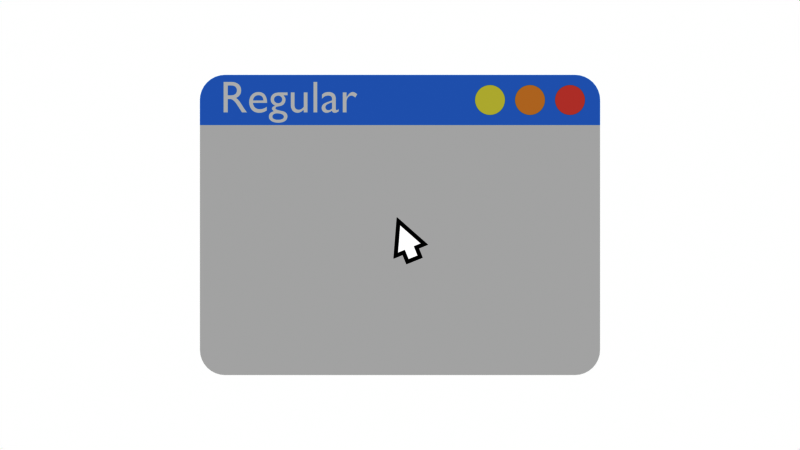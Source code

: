 # Source: Window_Types.blend  (saved by Blender 2.90.8; exported with 4.5.12 LTS)
import bpy
from mathutils import Matrix  # noqa: F401  (used for matrix-valued properties, if any)

bpy.ops.wm.read_factory_settings(use_empty=True)
scene = bpy.context.scene
scene.name = 'Scene'

# ---- collections
col_collection = bpy.data.collections.new('Collection'); scene.collection.children.link(col_collection)

# ---- materials (node trees are filled in below, after node groups)
mat_regularbknd = bpy.data.materials.new('RegularBknd')
mat_regularbknd.use_transparent_shadow = False
mat_regularbknd.diffuse_color = (1.0, 1.0, 1.0, 1.0)
mat_regulartitlebar = bpy.data.materials.new('RegularTitlebar')
mat_regulartitlebar.alpha_threshold = 0.0
mat_regulartitlebar.use_transparent_shadow = False
mat_regulartitlebar.diffuse_color = (0.06661, 0.2787, 0.8, 1.0)
mat_regulartitlebar.line_color = (0.0, 0.0, 0.0, 1.0)
mat_closebtn = bpy.data.materials.new('CloseBtn')
mat_closebtn.use_transparent_shadow = False
mat_closebtn.diffuse_color = (0.8, 0.2281, 0.2878, 1.0)
mat_middlebtn = bpy.data.materials.new('MiddleBtn')
mat_middlebtn.use_transparent_shadow = False
mat_middlebtn.diffuse_color = (0.3844, 0.3844, 0.3844, 1.0)
mat_rightbtn = bpy.data.materials.new('RightBtn')
mat_rightbtn.use_transparent_shadow = False
mat_rightbtn.diffuse_color = (0.3844, 0.3844, 0.3844, 1.0)
mat_titletext = bpy.data.materials.new('TitleText')
mat_titletext.use_transparent_shadow = False
mat_titletext.diffuse_color = (1.0, 1.0, 1.0, 1.0)
mat_windowshade = bpy.data.materials.new('WindowShade')
mat_windowshade.surface_render_method = 'BLENDED'
mat_windowshade.blend_method = 'BLEND'
mat_windowshade.alpha_threshold = 0.0
mat_windowshade.use_transparent_shadow = False
mat_windowshade.diffuse_color = (0.0, 0.0, 0.0, 1.0)
mat_windowshade.line_color = (0.0, 0.0, 0.0, 1.0)
mat_cursormain = bpy.data.materials.new('CursorMain')
mat_cursormain.use_transparent_shadow = False
mat_cursorline = bpy.data.materials.new('CursorLine')
mat_cursorline.use_transparent_shadow = False
mat_cursorline.diffuse_color = (0.0, 0.0, 0.0, 1.0)

# ---- material node trees
mat_regularbknd.use_nodes = True; mat_regularbknd.node_tree.nodes.clear()
_N = mat_regularbknd.node_tree.nodes; _L = mat_regularbknd.node_tree.links
n0 = _N.new('ShaderNodeOutputMaterial'); n0.name = 'Material Output'; n0.location = (262, 311)
n1 = _N.new('ShaderNodeRGB'); n1.name = 'RGB'; n1.location = (5, 354)
n1.outputs[0].default_value = (0.9387, 0.9387, 0.9387, 1.0)
_L.new(n1.outputs[0], n0.inputs[0])
n0.is_active_output = True
mat_regulartitlebar.use_nodes = True; mat_regulartitlebar.node_tree.nodes.clear()
_N = mat_regulartitlebar.node_tree.nodes; _L = mat_regulartitlebar.node_tree.links
n0 = _N.new('ShaderNodeOutputMaterial'); n0.name = 'Material Output'; n0.location = (275, 300)
n1 = _N.new('ShaderNodeRGB'); n1.name = 'RGB'; n1.location = (65, 323)
n1.outputs[0].default_value = (0.07819, 0.3916, 1.0, 1.0)
_L.new(n1.outputs[0], n0.inputs[0])
n0.is_active_output = True
mat_closebtn.use_nodes = True; mat_closebtn.node_tree.nodes.clear()
_N = mat_closebtn.node_tree.nodes; _L = mat_closebtn.node_tree.links
n0 = _N.new('ShaderNodeOutputMaterial'); n0.name = 'Material Output'; n0.location = (300, 300)
n1 = _N.new('ShaderNodeRGB'); n1.name = 'RGB'; n1.location = (86, 316)
n1.outputs[0].default_value = (1.0, 0.1742, 0.1308, 1.0)
_L.new(n1.outputs[0], n0.inputs[0])
n0.is_active_output = True
mat_middlebtn.use_nodes = True; mat_middlebtn.node_tree.nodes.clear()
_N = mat_middlebtn.node_tree.nodes; _L = mat_middlebtn.node_tree.links
n0 = _N.new('ShaderNodeOutputMaterial'); n0.name = 'Material Output'; n0.location = (300, 300)
n1 = _N.new('ShaderNodeRGB'); n1.name = 'RGB'; n1.location = (86, 316)
n1.outputs[0].default_value = (1.0, 0.519, 0.08136, 1.0)
_L.new(n1.outputs[0], n0.inputs[0])
n0.is_active_output = True
mat_rightbtn.use_nodes = True; mat_rightbtn.node_tree.nodes.clear()
_N = mat_rightbtn.node_tree.nodes; _L = mat_rightbtn.node_tree.links
n0 = _N.new('ShaderNodeOutputMaterial'); n0.name = 'Material Output'; n0.location = (300, 300)
n1 = _N.new('ShaderNodeRGB'); n1.name = 'RGB'; n1.location = (86, 316)
n1.outputs[0].default_value = (1.0, 0.9731, 0.1801, 1.0)
_L.new(n1.outputs[0], n0.inputs[0])
n0.is_active_output = True
mat_titletext.use_nodes = True; mat_titletext.node_tree.nodes.clear()
_N = mat_titletext.node_tree.nodes; _L = mat_titletext.node_tree.links
n0 = _N.new('ShaderNodeOutputMaterial'); n0.name = 'Material Output'; n0.location = (300, 300)
n1 = _N.new('ShaderNodeRGB'); n1.name = 'RGB'; n1.location = (13, 315)
n1.outputs[0].default_value = (1.0, 1.0, 1.0, 1.0)
_L.new(n1.outputs[0], n0.inputs[0])
n0.is_active_output = True
mat_windowshade.use_nodes = True; mat_windowshade.node_tree.nodes.clear()
_N = mat_windowshade.node_tree.nodes; _L = mat_windowshade.node_tree.links
n0 = _N.new('ShaderNodeOutputMaterial'); n0.name = 'Material Output'; n0.location = (508, 355)
n1 = _N.new('ShaderNodeRGB'); n1.name = 'RGB'; n1.location = (59, 486)
n1.outputs[0].default_value = (0.1789, 0.1789, 0.1789, 1.0)
n2 = _N.new('ShaderNodeMixShader'); n2.name = 'Mix Shader'; n2.location = (292, 407)
n2.inputs[0].default_value = 0.6
n3 = _N.new('ShaderNodeBsdfPrincipled'); n3.name = 'Principled BSDF'; n3.location = (-15, 266)
n3.distribution = 'GGX'
n3.subsurface_method = 'BURLEY'
n3.inputs[3].default_value = 1.45
n3.inputs[4].default_value = 0.0
n3.inputs[27].default_value = (0.0, 0.0, 0.0, 1.0)
n3.inputs[28].default_value = 1.0
_L.new(n1.outputs[0], n2.inputs[1])
_L.new(n2.outputs[0], n0.inputs[0])
_L.new(n3.outputs[0], n2.inputs[2])
n0.is_active_output = True
mat_cursormain.use_nodes = True; mat_cursormain.node_tree.nodes.clear()
_N = mat_cursormain.node_tree.nodes; _L = mat_cursormain.node_tree.links
n0 = _N.new('ShaderNodeRGB'); n0.name = 'RGB'; n0.location = (74, 397)
n0.outputs[0].default_value = (1.0, 1.0, 1.0, 1.0)
n1 = _N.new('ShaderNodeOutputMaterial'); n1.name = 'Material Output'; n1.location = (399, 368)
_L.new(n0.outputs[0], n1.inputs[0])
n1.is_active_output = True
mat_cursorline.use_nodes = True; mat_cursorline.node_tree.nodes.clear()
_N = mat_cursorline.node_tree.nodes; _L = mat_cursorline.node_tree.links
n0 = _N.new('ShaderNodeRGB'); n0.name = 'RGB'; n0.location = (98, 303)
n0.outputs[0].default_value = (0.0, 0.0, 0.0, 1.0)
n1 = _N.new('ShaderNodeOutputMaterial'); n1.name = 'Material Output'; n1.location = (300, 300)
_L.new(n0.outputs[0], n1.inputs[0])
n1.is_active_output = True

# ---- world
world_world = bpy.data.worlds.new('World'); scene.world = world_world
world_world.color = (1.0, 1.0, 1.0)
world_world.use_sun_shadow = False
world_world.sun_shadow_jitter_overblur = 0.0

# ---- cameras
cam_camera = bpy.data.cameras.new('Camera')
cam_camera.type = 'ORTHO'
cam_camera.clip_end = 100.0
cam_camera.ortho_scale = 16.0

# ---- meshes
me_plane = bpy.data.meshes.new('Plane')
me_plane.from_pydata([(-4.0, -3.0, 0.0), (4.0, -3.0, 0.0), (-4.0, 3.0, 0.0), (4.0, 3.0, 0.0), (-4.0, 2.0, 0.0), (4.0, 2.0, 0.0)], [], [(4, 5, 3, 2), (0, 1, 5, 4)])
me_plane.polygons.foreach_set('material_index', [1, 0])
_uv = me_plane.uv_layers.new(name='UVMap')
_uv.uv.foreach_set('vector', [0.0, 0.5, 1.0, 0.5, 1.0, 1.0, 0.0, 1.0, 0.0, 0.0, 1.0, 0.0, 1.0, 0.5, 0.0, 0.5])
me_plane.materials.append(mat_regularbknd)
me_plane.materials.append(mat_regulartitlebar)
me_plane.use_remesh_fix_poles = True
me_plane.use_remesh_preserve_attributes = False
me_plane.use_mirror_vertex_groups = False
me_plane.update()
me_circle_001 = bpy.data.meshes.new('Circle.001')
me_circle_001.from_pydata([(0.0, 1.0, 0.0), (-0.1951, 0.9808, 0.0), (-0.3827, 0.9239, 0.0), (-0.5556, 0.8315, 0.0), (-0.7071, 0.7071, 0.0), (-0.8315, 0.5556, 0.0), (-0.9239, 0.3827, 0.0), (-0.9808, 0.1951, 0.0), (-1.0, 7.55e-08, 0.0), (-0.9808, -0.1951, 0.0), (-0.9239, -0.3827, 0.0), (-0.8315, -0.5556, 0.0), (-0.7071, -0.7071, 0.0), (-0.5556, -0.8315, 0.0), (-0.3827, -0.9239, 0.0), (-0.1951, -0.9808, 0.0), (3.258e-07, -1.0, 0.0), (0.1951, -0.9808, 0.0), (0.3827, -0.9239, 0.0), (0.5556, -0.8315, 0.0), (0.7071, -0.7071, 0.0), (0.8315, -0.5556, 0.0), (0.9239, -0.3827, 0.0), (0.9808, -0.1951, 0.0), (1.0, 9.656e-07, 0.0), (0.9808, 0.1951, 0.0), (0.9239, 0.3827, 0.0), (0.8315, 0.5556, 0.0), (0.7071, 0.7071, 0.0), (0.5556, 0.8315, 0.0), (0.3827, 0.9239, 0.0), (0.1951, 0.9808, 0.0)], [], [(31, 0, 1), (30, 31, 1), (30, 1, 2), (29, 30, 2), (29, 2, 3), (28, 29, 3), (28, 3, 4), (27, 28, 4), (27, 4, 5), (26, 27, 5), (26, 5, 6), (25, 26, 6), (25, 6, 7), (24, 25, 7), (24, 7, 8), (23, 24, 8), (23, 8, 9), (22, 23, 9), (22, 9, 10), (21, 22, 10), (21, 10, 11), (20, 21, 11), (20, 11, 12), (19, 20, 12), (19, 12, 13), (18, 19, 13), (18, 13, 14), (17, 18, 14), (17, 14, 15), (16, 17, 15)])
_uv = me_circle_001.uv_layers.new(name='UVMap')
_uv.uv.foreach_set('vector', [0.0, 0.0, 0.0, 0.0, 0.0, 0.0, 0.0, 0.0, 0.0, 0.0, 0.0, 0.0, 0.0, 0.0, 0.0, 0.0, 0.0, 0.0, 0.0, 0.0, 0.0, 0.0, 0.0, 0.0, 0.0, 0.0, 0.0, 0.0, 0.0, 0.0, 0.0, 0.0, 0.0, 0.0, 0.0, 0.0, 0.0, 0.0, 0.0, 0.0, 0.0, 0.0, 0.0, 0.0, 0.0, 0.0, 0.0, 0.0, 0.0, 0.0, 0.0, 0.0, 0.0, 0.0, 0.0, 0.0, 0.0, 0.0, 0.0, 0.0, 0.0, 0.0, 0.0, 0.0, 0.0, 0.0, 0.0, 0.0, 0.0, 0.0, 0.0, 0.0, 0.0, 0.0, 0.0, 0.0, 0.0, 0.0, 0.0, 0.0, 0.0, 0.0, 0.0, 0.0, 0.0, 0.0, 0.0, 0.0, 0.0, 0.0, 0.0, 0.0, 0.0, 0.0, 0.0, 0.0, 0.0, 0.0, 0.0, 0.0, 0.0, 0.0, 0.0, 0.0, 0.0, 0.0, 0.0, 0.0, 0.0, 0.0, 0.0, 0.0, 0.0, 0.0, 0.0, 0.0, 0.0, 0.0, 0.0, 0.0, 0.0, 0.0, 0.0, 0.0, 0.0, 0.0, 0.0, 0.0, 0.0, 0.0, 0.0, 0.0, 0.0, 0.0, 0.0, 0.0, 0.0, 0.0, 0.0, 0.0, 0.0, 0.0, 0.0, 0.0, 0.0, 0.0, 0.0, 0.0, 0.0, 0.0, 0.0, 0.0, 0.0, 0.0, 0.0, 0.0, 0.0, 0.0, 0.0, 0.0, 0.0, 0.0, 0.0, 0.0, 0.0, 0.0, 0.0, 0.0, 0.0, 0.0, 0.0, 0.0, 0.0, 0.0, 0.0, 0.0, 0.0, 0.0, 0.0, 0.0])
me_circle_001.materials.append(mat_closebtn)
me_circle_001.use_remesh_fix_poles = True
me_circle_001.use_remesh_preserve_attributes = False
me_circle_001.use_mirror_vertex_groups = False
me_circle_001.update()
me_circle_002 = bpy.data.meshes.new('Circle.002')
me_circle_002.from_pydata([(0.0, 1.0, 0.0), (-0.1951, 0.9808, 0.0), (-0.3827, 0.9239, 0.0), (-0.5556, 0.8315, 0.0), (-0.7071, 0.7071, 0.0), (-0.8315, 0.5556, 0.0), (-0.9239, 0.3827, 0.0), (-0.9808, 0.1951, 0.0), (-1.0, 7.55e-08, 0.0), (-0.9808, -0.1951, 0.0), (-0.9239, -0.3827, 0.0), (-0.8315, -0.5556, 0.0), (-0.7071, -0.7071, 0.0), (-0.5556, -0.8315, 0.0), (-0.3827, -0.9239, 0.0), (-0.1951, -0.9808, 0.0), (3.258e-07, -1.0, 0.0), (0.1951, -0.9808, 0.0), (0.3827, -0.9239, 0.0), (0.5556, -0.8315, 0.0), (0.7071, -0.7071, 0.0), (0.8315, -0.5556, 0.0), (0.9239, -0.3827, 0.0), (0.9808, -0.1951, 0.0), (1.0, 9.656e-07, 0.0), (0.9808, 0.1951, 0.0), (0.9239, 0.3827, 0.0), (0.8315, 0.5556, 0.0), (0.7071, 0.7071, 0.0), (0.5556, 0.8315, 0.0), (0.3827, 0.9239, 0.0), (0.1951, 0.9808, 0.0)], [], [(31, 0, 1), (30, 31, 1), (30, 1, 2), (29, 30, 2), (29, 2, 3), (28, 29, 3), (28, 3, 4), (27, 28, 4), (27, 4, 5), (26, 27, 5), (26, 5, 6), (25, 26, 6), (25, 6, 7), (24, 25, 7), (24, 7, 8), (23, 24, 8), (23, 8, 9), (22, 23, 9), (22, 9, 10), (21, 22, 10), (21, 10, 11), (20, 21, 11), (20, 11, 12), (19, 20, 12), (19, 12, 13), (18, 19, 13), (18, 13, 14), (17, 18, 14), (17, 14, 15), (16, 17, 15)])
_uv = me_circle_002.uv_layers.new(name='UVMap')
_uv.uv.foreach_set('vector', [0.0, 0.0, 0.0, 0.0, 0.0, 0.0, 0.0, 0.0, 0.0, 0.0, 0.0, 0.0, 0.0, 0.0, 0.0, 0.0, 0.0, 0.0, 0.0, 0.0, 0.0, 0.0, 0.0, 0.0, 0.0, 0.0, 0.0, 0.0, 0.0, 0.0, 0.0, 0.0, 0.0, 0.0, 0.0, 0.0, 0.0, 0.0, 0.0, 0.0, 0.0, 0.0, 0.0, 0.0, 0.0, 0.0, 0.0, 0.0, 0.0, 0.0, 0.0, 0.0, 0.0, 0.0, 0.0, 0.0, 0.0, 0.0, 0.0, 0.0, 0.0, 0.0, 0.0, 0.0, 0.0, 0.0, 0.0, 0.0, 0.0, 0.0, 0.0, 0.0, 0.0, 0.0, 0.0, 0.0, 0.0, 0.0, 0.0, 0.0, 0.0, 0.0, 0.0, 0.0, 0.0, 0.0, 0.0, 0.0, 0.0, 0.0, 0.0, 0.0, 0.0, 0.0, 0.0, 0.0, 0.0, 0.0, 0.0, 0.0, 0.0, 0.0, 0.0, 0.0, 0.0, 0.0, 0.0, 0.0, 0.0, 0.0, 0.0, 0.0, 0.0, 0.0, 0.0, 0.0, 0.0, 0.0, 0.0, 0.0, 0.0, 0.0, 0.0, 0.0, 0.0, 0.0, 0.0, 0.0, 0.0, 0.0, 0.0, 0.0, 0.0, 0.0, 0.0, 0.0, 0.0, 0.0, 0.0, 0.0, 0.0, 0.0, 0.0, 0.0, 0.0, 0.0, 0.0, 0.0, 0.0, 0.0, 0.0, 0.0, 0.0, 0.0, 0.0, 0.0, 0.0, 0.0, 0.0, 0.0, 0.0, 0.0, 0.0, 0.0, 0.0, 0.0, 0.0, 0.0, 0.0, 0.0, 0.0, 0.0, 0.0, 0.0, 0.0, 0.0, 0.0, 0.0, 0.0, 0.0])
me_circle_002.materials.append(mat_middlebtn)
me_circle_002.use_remesh_fix_poles = True
me_circle_002.use_remesh_preserve_attributes = False
me_circle_002.use_mirror_vertex_groups = False
me_circle_002.update()
me_circle_003 = bpy.data.meshes.new('Circle.003')
me_circle_003.from_pydata([(0.0, 1.0, 0.0), (-0.1951, 0.9808, 0.0), (-0.3827, 0.9239, 0.0), (-0.5556, 0.8315, 0.0), (-0.7071, 0.7071, 0.0), (-0.8315, 0.5556, 0.0), (-0.9239, 0.3827, 0.0), (-0.9808, 0.1951, 0.0), (-1.0, 7.55e-08, 0.0), (-0.9808, -0.1951, 0.0), (-0.9239, -0.3827, 0.0), (-0.8315, -0.5556, 0.0), (-0.7071, -0.7071, 0.0), (-0.5556, -0.8315, 0.0), (-0.3827, -0.9239, 0.0), (-0.1951, -0.9808, 0.0), (3.258e-07, -1.0, 0.0), (0.1951, -0.9808, 0.0), (0.3827, -0.9239, 0.0), (0.5556, -0.8315, 0.0), (0.7071, -0.7071, 0.0), (0.8315, -0.5556, 0.0), (0.9239, -0.3827, 0.0), (0.9808, -0.1951, 0.0), (1.0, 9.656e-07, 0.0), (0.9808, 0.1951, 0.0), (0.9239, 0.3827, 0.0), (0.8315, 0.5556, 0.0), (0.7071, 0.7071, 0.0), (0.5556, 0.8315, 0.0), (0.3827, 0.9239, 0.0), (0.1951, 0.9808, 0.0)], [], [(31, 0, 1), (30, 31, 1), (30, 1, 2), (29, 30, 2), (29, 2, 3), (28, 29, 3), (28, 3, 4), (27, 28, 4), (27, 4, 5), (26, 27, 5), (26, 5, 6), (25, 26, 6), (25, 6, 7), (24, 25, 7), (24, 7, 8), (23, 24, 8), (23, 8, 9), (22, 23, 9), (22, 9, 10), (21, 22, 10), (21, 10, 11), (20, 21, 11), (20, 11, 12), (19, 20, 12), (19, 12, 13), (18, 19, 13), (18, 13, 14), (17, 18, 14), (17, 14, 15), (16, 17, 15)])
_uv = me_circle_003.uv_layers.new(name='UVMap')
_uv.uv.foreach_set('vector', [0.0, 0.0, 0.0, 0.0, 0.0, 0.0, 0.0, 0.0, 0.0, 0.0, 0.0, 0.0, 0.0, 0.0, 0.0, 0.0, 0.0, 0.0, 0.0, 0.0, 0.0, 0.0, 0.0, 0.0, 0.0, 0.0, 0.0, 0.0, 0.0, 0.0, 0.0, 0.0, 0.0, 0.0, 0.0, 0.0, 0.0, 0.0, 0.0, 0.0, 0.0, 0.0, 0.0, 0.0, 0.0, 0.0, 0.0, 0.0, 0.0, 0.0, 0.0, 0.0, 0.0, 0.0, 0.0, 0.0, 0.0, 0.0, 0.0, 0.0, 0.0, 0.0, 0.0, 0.0, 0.0, 0.0, 0.0, 0.0, 0.0, 0.0, 0.0, 0.0, 0.0, 0.0, 0.0, 0.0, 0.0, 0.0, 0.0, 0.0, 0.0, 0.0, 0.0, 0.0, 0.0, 0.0, 0.0, 0.0, 0.0, 0.0, 0.0, 0.0, 0.0, 0.0, 0.0, 0.0, 0.0, 0.0, 0.0, 0.0, 0.0, 0.0, 0.0, 0.0, 0.0, 0.0, 0.0, 0.0, 0.0, 0.0, 0.0, 0.0, 0.0, 0.0, 0.0, 0.0, 0.0, 0.0, 0.0, 0.0, 0.0, 0.0, 0.0, 0.0, 0.0, 0.0, 0.0, 0.0, 0.0, 0.0, 0.0, 0.0, 0.0, 0.0, 0.0, 0.0, 0.0, 0.0, 0.0, 0.0, 0.0, 0.0, 0.0, 0.0, 0.0, 0.0, 0.0, 0.0, 0.0, 0.0, 0.0, 0.0, 0.0, 0.0, 0.0, 0.0, 0.0, 0.0, 0.0, 0.0, 0.0, 0.0, 0.0, 0.0, 0.0, 0.0, 0.0, 0.0, 0.0, 0.0, 0.0, 0.0, 0.0, 0.0, 0.0, 0.0, 0.0, 0.0, 0.0, 0.0])
me_circle_003.materials.append(mat_rightbtn)
me_circle_003.use_remesh_fix_poles = True
me_circle_003.use_remesh_preserve_attributes = False
me_circle_003.use_mirror_vertex_groups = False
me_circle_003.update()
me_plane_001 = bpy.data.meshes.new('Plane.001')
me_plane_001.from_pydata([(-4.0, 3.0, 0.0), (4.0, 3.0, 0.0), (-4.0, -3.0, 0.0), (4.0, -3.0, 0.0)], [], [(2, 3, 1, 0)])
_uv = me_plane_001.uv_layers.new(name='UVMap')
_uv.uv.foreach_set('vector', [0.0, 0.5, 1.0, 0.5, 1.0, 1.0, 0.0, 1.0])
me_plane_001.materials.append(mat_windowshade)
me_plane_001.use_remesh_fix_poles = True
me_plane_001.use_remesh_preserve_attributes = False
me_plane_001.use_mirror_vertex_groups = False
me_plane_001.update()
me_plane_002 = bpy.data.meshes.new('Plane.002')
me_plane_002.from_pydata([(0.0, -0.5, 0.0), (0.1, -0.5, 0.0), (0.0, 0.0, 0.0), (0.25, -0.5, 0.0), (0.0, -0.7, 0.0), (0.1, -0.7, 0.0)], [], [(0, 1, 3, 2), (1, 0, 4, 5)])
_uv = me_plane_002.uv_layers.new(name='UVMap')
_uv.uv.foreach_set('vector', [0.0, 0.0, 1.0, 0.0, 1.0, 1.0, 0.0, 1.0, 1.0, 0.0, 0.0, 0.0, 0.0, 0.0, 1.0, 0.0])
me_plane_002.materials.append(mat_cursormain)
me_plane_002.materials.append(mat_cursorline)
me_plane_002.use_remesh_fix_poles = True
me_plane_002.use_remesh_preserve_attributes = False
me_plane_002.use_mirror_vertex_groups = False
me_plane_002.update()

# ---- curves / text
txt_text = bpy.data.curves.new('Text', 'FONT')
txt_text.dimensions = '2D'
txt_text.body = 'Regular'
txt_text.materials.append(mat_titletext)
txt_text.use_path_clamp = True
txt_text.size = 0.9

# ---- objects
ob_camera = bpy.data.objects.new('Camera', cam_camera)
ob_regular0 = bpy.data.objects.new('Regular0', me_plane)
ob_closebtn = bpy.data.objects.new('CloseBtn', me_circle_001)
ob_otherbtnright = bpy.data.objects.new('OtherBtnRight', me_circle_002)
ob_otherbtnleft = bpy.data.objects.new('OtherBtnLeft', me_circle_003)
ob_title = bpy.data.objects.new('Title', txt_text)
ob_windowshade = bpy.data.objects.new('WindowShade', me_plane_001)
ob_cursor = bpy.data.objects.new('Cursor', me_plane_002)

# ---- transforms, parenting, visibility, modifiers, constraints
ob_camera.location = (0.0, 0.0, 6.0)
ob_camera.lock_rotations_4d = False
ob_camera.empty_display_type = 'ARROWS'
ob_camera.color = (0.0, 0.0, 0.0, 0.0)
ob_camera.display_type = 'WIRE'
ob_camera.lineart.crease_threshold = 0.0
ob_regular0.location = (0.0, 0.0, 0.0)
ob_regular0.lineart.crease_threshold = 0.0
_vg = ob_regular0.vertex_groups.new(name='Bevel')
_vg.add([0, 1, 2, 3], 1.0, 'REPLACE')
_m = ob_regular0.modifiers.new('Bevel', 'BEVEL')
_m.width = 0.5
_m.width_pct = 0.5
_m.segments = 8
_m.affect = 'VERTICES'
_m.limit_method = 'VGROUP'
_m.angle_limit = 1.852
_m.vertex_group = 'Bevel'
_m.spread = 0.73
ob_closebtn.parent = ob_regular0
ob_closebtn.location = (3.4, 2.5, 0.2)
ob_closebtn.scale = (0.3, 0.3, 1.0)
ob_closebtn.lineart.crease_threshold = 0.0
ob_otherbtnright.parent = ob_regular0
ob_otherbtnright.location = (2.6, 2.5, 0.2)
ob_otherbtnright.scale = (0.3, 0.3, 1.0)
ob_otherbtnright.lineart.crease_threshold = 0.0
ob_otherbtnleft.parent = ob_regular0
ob_otherbtnleft.location = (1.8, 2.5, 0.2)
ob_otherbtnleft.scale = (0.3, 0.3, 1.0)
ob_otherbtnleft.lineart.crease_threshold = 0.0
ob_title.parent = ob_regular0
ob_title.location = (-3.6, 2.25, 0.2)
ob_title.lineart.crease_threshold = 0.0
ob_windowshade.parent = ob_regular0
ob_windowshade.location = (0.0, 0.0, 0.3)
ob_windowshade.lineart.crease_threshold = 0.0
_vg = ob_windowshade.vertex_groups.new(name='Bevel')
_vg.add([0, 1, 2, 3], 1.0, 'REPLACE')
_m = ob_windowshade.modifiers.new('Bevel', 'BEVEL')
_m.width = 0.5
_m.width_pct = 0.5
_m.segments = 8
_m.affect = 'VERTICES'
_m.limit_method = 'VGROUP'
_m.angle_limit = 1.852
_m.vertex_group = 'Bevel'
_m.spread = 0.73
ob_cursor.location = (0.0, 0.0, 1.0)
ob_cursor.rotation_euler = (0.0, -0.0, 0.384)
ob_cursor.lineart.crease_threshold = 0.0
_vg = ob_cursor.vertex_groups.new(name='OuterEdge')
_vg.add([1, 2, 3, 4, 5], 1.0, 'REPLACE')
_m = ob_cursor.modifiers.new('Mirror', 'MIRROR')
_m = ob_cursor.modifiers.new('Wireframe', 'WIREFRAME')
_m.thickness = 0.15
_m.offset = -1.1
_m.use_replace = False
_m.use_boundary = True
_m.material_offset = 1
_m.vertex_group = 'OuterEdge'

# ---- collection membership
col_collection.objects.link(ob_camera)
col_collection.objects.link(ob_regular0)
col_collection.objects.link(ob_closebtn)
col_collection.objects.link(ob_otherbtnright)
col_collection.objects.link(ob_otherbtnleft)
col_collection.objects.link(ob_title)
col_collection.objects.link(ob_windowshade)
col_collection.objects.link(ob_cursor)

# ---- scene / render settings (as saved in the file)
scene.camera = ob_camera
scene.frame_start = 1; scene.frame_end = 250; scene.frame_set(1)
scene.render.engine = 'BLENDER_EEVEE_NEXT'
scene.render.resolution_x = 1280
scene.render.resolution_y = 720
scene.render.fps = 30
scene.cycles.use_denoising = False
scene.cycles.samples = 128
scene.cycles.sampling_pattern = 'TABULATED_SOBOL'
scene.cycles.use_adaptive_sampling = False
scene.cycles.use_light_tree = False
scene.view_settings.view_transform = 'Raw'
bpy.context.view_layer.update()
